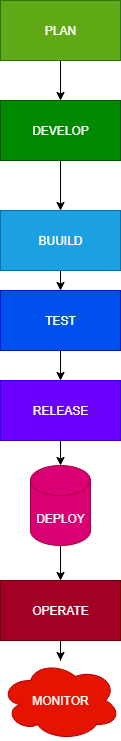

The diagram above was exported from draw.io. Its source (the exported page's mxGraphModel, read from the mxfile embedded in the PNG):
<mxGraphModel dx="1042" dy="574" grid="1" gridSize="10" guides="1" tooltips="1" connect="1" arrows="1" fold="1" page="1" pageScale="1" pageWidth="827" pageHeight="1169" math="0" shadow="0">
  <root>
    <mxCell id="0" />
    <mxCell id="1" parent="0" />
    <mxCell id="SROSkjggF0QAN53aYdap-3" style="edgeStyle=orthogonalEdgeStyle;rounded=0;orthogonalLoop=1;jettySize=auto;html=1;entryX=0.5;entryY=0;entryDx=0;entryDy=0;" edge="1" parent="1" source="SROSkjggF0QAN53aYdap-1" target="SROSkjggF0QAN53aYdap-2">
      <mxGeometry relative="1" as="geometry" />
    </mxCell>
    <mxCell id="SROSkjggF0QAN53aYdap-1" value="PLAN" style="rounded=0;whiteSpace=wrap;html=1;fillColor=#60a917;fontColor=#ffffff;strokeColor=#2D7600;" vertex="1" parent="1">
      <mxGeometry x="350" y="40" width="120" height="60" as="geometry" />
    </mxCell>
    <mxCell id="SROSkjggF0QAN53aYdap-6" style="edgeStyle=orthogonalEdgeStyle;rounded=0;orthogonalLoop=1;jettySize=auto;html=1;exitX=0.5;exitY=1;exitDx=0;exitDy=0;entryX=0.5;entryY=0;entryDx=0;entryDy=0;" edge="1" parent="1" source="SROSkjggF0QAN53aYdap-2" target="SROSkjggF0QAN53aYdap-4">
      <mxGeometry relative="1" as="geometry" />
    </mxCell>
    <mxCell id="SROSkjggF0QAN53aYdap-2" value="DEVELOP" style="rounded=0;whiteSpace=wrap;html=1;fillColor=#008a00;fontColor=#ffffff;strokeColor=#005700;" vertex="1" parent="1">
      <mxGeometry x="350" y="140" width="120" height="60" as="geometry" />
    </mxCell>
    <mxCell id="SROSkjggF0QAN53aYdap-7" style="edgeStyle=orthogonalEdgeStyle;rounded=0;orthogonalLoop=1;jettySize=auto;html=1;exitX=0.5;exitY=1;exitDx=0;exitDy=0;entryX=0.5;entryY=0;entryDx=0;entryDy=0;" edge="1" parent="1" source="SROSkjggF0QAN53aYdap-4" target="SROSkjggF0QAN53aYdap-5">
      <mxGeometry relative="1" as="geometry" />
    </mxCell>
    <mxCell id="SROSkjggF0QAN53aYdap-4" value="BUUILD" style="rounded=0;whiteSpace=wrap;html=1;fillColor=#1ba1e2;fontColor=#ffffff;strokeColor=#006EAF;" vertex="1" parent="1">
      <mxGeometry x="350" y="250" width="120" height="60" as="geometry" />
    </mxCell>
    <mxCell id="SROSkjggF0QAN53aYdap-10" style="edgeStyle=orthogonalEdgeStyle;rounded=0;orthogonalLoop=1;jettySize=auto;html=1;exitX=0.5;exitY=1;exitDx=0;exitDy=0;entryX=0.5;entryY=0;entryDx=0;entryDy=0;" edge="1" parent="1" source="SROSkjggF0QAN53aYdap-5" target="SROSkjggF0QAN53aYdap-8">
      <mxGeometry relative="1" as="geometry" />
    </mxCell>
    <mxCell id="SROSkjggF0QAN53aYdap-5" value="TEST" style="rounded=0;whiteSpace=wrap;html=1;fillColor=#0050ef;fontColor=#ffffff;strokeColor=#001DBC;" vertex="1" parent="1">
      <mxGeometry x="350" y="330" width="120" height="60" as="geometry" />
    </mxCell>
    <mxCell id="SROSkjggF0QAN53aYdap-8" value="RELEASE" style="rounded=0;whiteSpace=wrap;html=1;fillColor=#6a00ff;fontColor=#ffffff;strokeColor=#3700CC;" vertex="1" parent="1">
      <mxGeometry x="350" y="420" width="120" height="60" as="geometry" />
    </mxCell>
    <mxCell id="SROSkjggF0QAN53aYdap-13" style="edgeStyle=orthogonalEdgeStyle;rounded=0;orthogonalLoop=1;jettySize=auto;html=1;exitX=0.5;exitY=1;exitDx=0;exitDy=0;exitPerimeter=0;entryX=0.5;entryY=0;entryDx=0;entryDy=0;" edge="1" parent="1" source="SROSkjggF0QAN53aYdap-9" target="SROSkjggF0QAN53aYdap-12">
      <mxGeometry relative="1" as="geometry" />
    </mxCell>
    <mxCell id="SROSkjggF0QAN53aYdap-9" value="DEPLOY" style="shape=cylinder3;whiteSpace=wrap;html=1;boundedLbl=1;backgroundOutline=1;size=15;fillColor=#d80073;fontColor=#ffffff;strokeColor=#A50040;" vertex="1" parent="1">
      <mxGeometry x="380" y="505" width="60" height="80" as="geometry" />
    </mxCell>
    <mxCell id="SROSkjggF0QAN53aYdap-11" style="edgeStyle=orthogonalEdgeStyle;rounded=0;orthogonalLoop=1;jettySize=auto;html=1;exitX=0.5;exitY=1;exitDx=0;exitDy=0;entryX=0.5;entryY=0;entryDx=0;entryDy=0;entryPerimeter=0;" edge="1" parent="1" source="SROSkjggF0QAN53aYdap-8" target="SROSkjggF0QAN53aYdap-9">
      <mxGeometry relative="1" as="geometry" />
    </mxCell>
    <mxCell id="SROSkjggF0QAN53aYdap-15" style="edgeStyle=orthogonalEdgeStyle;rounded=0;orthogonalLoop=1;jettySize=auto;html=1;exitX=0.5;exitY=1;exitDx=0;exitDy=0;" edge="1" parent="1" source="SROSkjggF0QAN53aYdap-12" target="SROSkjggF0QAN53aYdap-14">
      <mxGeometry relative="1" as="geometry" />
    </mxCell>
    <mxCell id="SROSkjggF0QAN53aYdap-12" value="OPERATE" style="rounded=0;whiteSpace=wrap;html=1;fillColor=#a20025;fontColor=#ffffff;strokeColor=#6F0000;" vertex="1" parent="1">
      <mxGeometry x="350" y="620" width="120" height="60" as="geometry" />
    </mxCell>
    <mxCell id="SROSkjggF0QAN53aYdap-14" value="MONITOR" style="ellipse;shape=cloud;whiteSpace=wrap;html=1;fillColor=#e51400;fontColor=#ffffff;strokeColor=#B20000;" vertex="1" parent="1">
      <mxGeometry x="350" y="700" width="120" height="80" as="geometry" />
    </mxCell>
  </root>
</mxGraphModel>